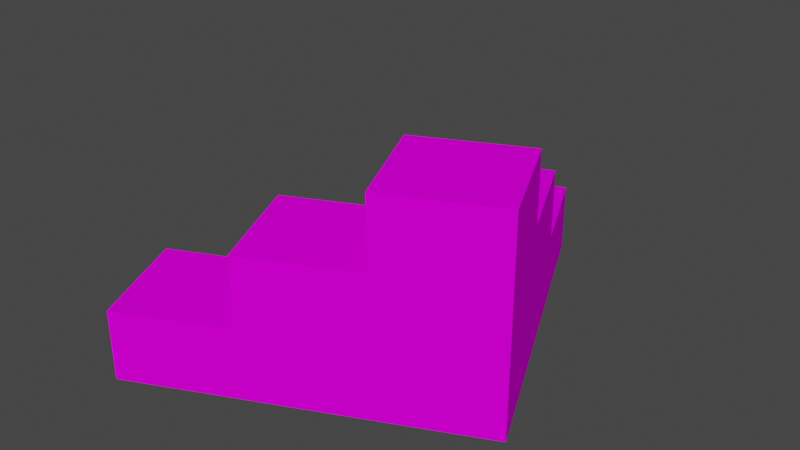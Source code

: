 # Source: fra_box2.blend  (saved by Blender 3.3.6; exported with 4.5.12 LTS)
import bpy
from mathutils import Matrix  # noqa: F401  (used for matrix-valued properties, if any)

bpy.ops.wm.read_factory_settings(use_empty=True)
scene = bpy.context.scene
scene.name = 'Scene'

# ---- collections
col_collection = bpy.data.collections.new('Collection'); scene.collection.children.link(col_collection)

# ---- images (referenced by path relative to the original .blend; pixels are not part of the script)
import os
ASSET_DIR = os.environ.get("B2B_ASSET_DIR", "")  # directory of the original .blend (textures are referenced by path, not embedded)
HERE = os.path.dirname(os.path.abspath(__file__))  # packed textures are extracted next to this script under _unpacked/

def load_image(name, relpath, width, height, colorspace="sRGB"):
    """Load a texture the original file referenced (path relative to the .blend, or extracted next to this script)."""
    p = next((c for c in (os.path.join(HERE, relpath), os.path.join(ASSET_DIR, relpath)) if relpath and os.path.exists(c)), "")
    if p:
        img = bpy.data.images.load(p, check_existing=True)
        img.name = name
    else:  # same state as the original file: an image datablock whose file is absent (Cycles renders it pink)
        img = bpy.data.images.new(name, width, height)
        img.source = "FILE"
        img.filepath = "//" + (relpath or name)
    img.colorspace_settings.name = colorspace
    return img
img_level1_64box2_png_001 = load_image('level1_64box2.png.001', 'level1_64box2.png', 1024, 1024, 'sRGB')
img_level1_64box1_png_001 = load_image('level1_64box1.png.001', 'level1_64box1.png', 1024, 1024, 'sRGB')

# ---- materials (node trees are filled in below, after node groups)
mat_level1_64box2 = bpy.data.materials.new('level1_64box2')
mat_level1_64box2.alpha_threshold = 0.0
mat_level1_64box2.use_transparent_shadow = False
mat_level1_64box2.diffuse_color = (1.0, 1.0, 1.0, 1.0)
mat_level1_64box2.roughness = 0.5
mat_level1_64box1 = bpy.data.materials.new('level1_64box1')
mat_level1_64box1.alpha_threshold = 0.0
mat_level1_64box1.use_transparent_shadow = False
mat_level1_64box1.diffuse_color = (1.0, 1.0, 1.0, 1.0)
mat_level1_64box1.roughness = 0.5

# ---- material node trees
mat_level1_64box2.use_nodes = True; mat_level1_64box2.node_tree.nodes.clear()
_N = mat_level1_64box2.node_tree.nodes; _L = mat_level1_64box2.node_tree.links
n0 = _N.new('ShaderNodeBsdfDiffuse'); n0.name = 'Diffuse BSDF'; n0.location = (0, 0)
n1 = _N.new('ShaderNodeTexImage'); n1.name = 'Image Texture'; n1.location = (0, 0)
n1.image = img_level1_64box2_png_001
n2 = _N.new('ShaderNodeOutputMaterial'); n2.name = 'Material Output'; n2.location = (0, 0)
_L.new(n0.outputs[0], n2.inputs[0])
_L.new(n1.outputs[0], n0.inputs[0])
n2.is_active_output = True
mat_level1_64box1.use_nodes = True; mat_level1_64box1.node_tree.nodes.clear()
_N = mat_level1_64box1.node_tree.nodes; _L = mat_level1_64box1.node_tree.links
n0 = _N.new('ShaderNodeBsdfDiffuse'); n0.name = 'Diffuse BSDF'; n0.location = (0, 0)
n1 = _N.new('ShaderNodeTexImage'); n1.name = 'Image Texture'; n1.location = (0, 0)
n1.image = img_level1_64box1_png_001
n2 = _N.new('ShaderNodeOutputMaterial'); n2.name = 'Material Output'; n2.location = (0, 0)
_L.new(n0.outputs[0], n2.inputs[0])
_L.new(n1.outputs[0], n0.inputs[0])
n2.is_active_output = True

# ---- world
world_world = bpy.data.worlds.new('World'); scene.world = world_world
world_world.use_nodes = True; world_world.node_tree.nodes.clear()
_N = world_world.node_tree.nodes; _L = world_world.node_tree.links
n0 = _N.new('ShaderNodeOutputWorld'); n0.name = 'World Output'; n0.location = (300, 300)
n1 = _N.new('ShaderNodeBackground'); n1.name = 'Background'; n1.location = (10, 300)
n1.inputs[0].default_value = (0.05088, 0.05088, 0.05088, 1.0)
_L.new(n1.outputs[0], n0.inputs[0])
n0.is_active_output = True
world_world.color = (0.05088, 0.05088, 0.05088)
world_world.use_sun_shadow = False
world_world.sun_shadow_jitter_overblur = 0.0

# ---- meshes
me_track1_pmd0_mesh_006 = bpy.data.meshes.new('track1.PMD0.mesh.006')
me_track1_pmd0_mesh_006.from_pydata([(6.862, 19.17, 0.0), (6.862, 19.17, 8.719), (0.7761, 32.22, 8.719), (0.7761, 32.22, 0.0), (6.862, 19.17, 17.44), (-6.189, 13.09, 17.44), (-6.189, 13.09, 8.719), (-6.189, 13.09, 0.0), (-12.27, 26.14, 0.0), (-12.27, 26.14, 8.719), (-13.15, -6.048, 8.719), (-13.15, -6.048, 17.44), (-7.068, -19.1, 17.44), (-7.068, -19.1, 8.719), (12.95, 6.123, 17.44), (-0.1033, 0.03761, 17.44), (5.982, -13.01, 17.44), (12.95, 6.123, 0.0), (19.03, -6.928, 0.0), (19.03, -6.928, 17.44), (12.95, 6.123, 26.16), (-0.1033, 0.03761, 26.16), (-20.12, -25.18, 8.719), (-26.21, -12.13, 8.719), (-7.068, -19.1, 0.0), (-20.12, -25.18, 0.0), (-13.15, -6.048, 0.0), (-26.21, -12.13, 0.0), (5.982, -13.01, 26.16), (19.03, -6.928, 26.16), (-0.1033, 0.03761, 0.0), (5.982, -13.01, 0.0)], [], [(0, 3, 2, 1), (1, 6, 5, 4), (6, 9, 8, 7), (10, 13, 12, 11), (1, 2, 9, 6), (5, 15, 14, 4), (12, 16, 15, 11), (17, 14, 19, 18), (15, 21, 20, 14), (10, 23, 22, 13), (13, 22, 25, 24), (26, 27, 23, 10), (16, 19, 29, 28), (3, 8, 9, 2), (6, 30, 15, 5), (16, 28, 21, 15), (14, 17, 1, 4), (1, 17, 0), (13, 31, 16, 12), (7, 30, 6), (15, 30, 10, 11), (31, 18, 19, 16), (14, 20, 29, 19), (10, 30, 26), (24, 31, 13), (27, 25, 22, 23), (20, 21, 28, 29)])
me_track1_pmd0_mesh_006.polygons.foreach_set('material_index', [0, 0, 0, 0, 0, 0, 0, 0, 0, 0, 0, 0, 0, 1, 1, 1, 1, 1, 1, 1, 1, 1, 1, 1, 1, 1, 1])
_uv = me_track1_pmd0_mesh_006.uv_layers.new(name='UVMap')
_uv.uv.foreach_set('vector', [0.0, 0.0, 1.0, 0.0, 1.0, 1.0, 0.0, 1.0, 0.0, 1.003, 1.0, 1.003, 1.0, 2.0, 0.0, 2.0, 1.0, 1.0, 0.0, 1.0, 0.0, 0.0, 1.0, 0.0, 0.0, 1.003, 1.0, 1.003, 1.0, 2.0, 0.0, 2.0, 10.0, -0.02805, 9.0, -0.02806, 9.0, -0.00167, 10.0, -0.001534, 10.0, -0.02805, 9.0, -0.02806, 9.0, -0.00167, 10.0, -0.001534, 10.0, -0.02805, 9.0, -0.02806, 9.0, -0.00167, 10.0, -0.001534, 1.0, -1.0, 1.0, 1.0, 0.0, 1.0, 0.0, -1.0, 1.0, 0.0, 1.0, 1.0, 0.0, 1.0, 0.0, 0.0, 10.0, -0.02805, 9.0, -0.02806, 9.0, -0.00167, 10.0, -0.001534, 1.0, 1.0, 0.0, 1.0, 0.0, 0.0, 1.0, 0.0, 0.0, 0.0, 1.0, 0.0, 1.0, 1.0, 0.0, 1.0, 0.0, 0.005776, 1.0, 0.005778, 1.0, 0.9942, 0.0, 0.9942, 0.0, 0.0, 1.0, 0.0, 1.0, 1.0, 0.0, 1.0, 0.0, 1.003, 1.0, 0.005778, 1.0, 2.0, 0.0, 2.0, 1.0, 0.0, 1.0, 1.0, 0.0, 1.0, 0.0, 0.0, 0.0, 2.0, 0.0, 0.005776, 1.0, 1.003, 1.0, 2.0, 1.0, 1.003, 0.0, 0.005776, 1.0, 0.005776, 0.0, 1.003, 1.0, 0.005778, 1.0, 2.0, 0.0, 2.0, 0.0, 0.005776, 1.0, 0.005778, 0.0, 1.003, 0.0, 2.0, 0.0, 0.005776, 1.0, 1.003, 1.0, 2.0, 0.0, 0.0, 1.0, 0.0, 1.0, 2.0, 0.0, 2.0, 1.0, 0.0, 1.0, 1.0, 0.0, 1.0, 0.0, 0.0, 1.0, 1.003, 0.0, 0.005776, 1.0, 0.005776, 0.0, 0.005776, 1.0, 0.005778, 0.0, 1.003, 0.0, 0.0, 1.0, 0.0, 1.0, 1.0, 0.0, 1.0, 8.333, -0.01051, 8.333, -0.01931, 8.0, -0.01931, 8.0, -0.01056])
me_track1_pmd0_mesh_006.materials.append(mat_level1_64box2)
me_track1_pmd0_mesh_006.materials.append(mat_level1_64box1)
me_track1_pmd0_mesh_006.use_remesh_preserve_volume = False
me_track1_pmd0_mesh_006.use_remesh_preserve_attributes = False
me_track1_pmd0_mesh_006.use_mirror_vertex_groups = False
me_track1_pmd0_mesh_006.update()

# ---- objects
ob_main = bpy.data.objects.new('main', me_track1_pmd0_mesh_006)

# ---- transforms, parenting, visibility, modifiers, constraints
ob_main.location = (0.0, 0.0, 0.0)
ob_main.lineart.crease_threshold = 0.0

# ---- collection membership
col_collection.objects.link(ob_main)

# ---- scene / render settings (as saved in the file)
scene.frame_start = 1; scene.frame_end = 250; scene.frame_set(1)
scene.render.engine = 'BLENDER_EEVEE_NEXT'
scene.cycles.sampling_pattern = 'TABULATED_SOBOL'
scene.cycles.use_light_tree = False
scene.view_settings.view_transform = 'Filmic'
bpy.context.view_layer.update()

# ---- added for rendering (the .blend has no active camera and no usable light): camera, sun
cam_auto = bpy.data.cameras.new('AutoCamera')
cam_auto.lens = 50.0
cam_auto.sensor_width = 36.0
cam_auto.clip_end = 1260.53
ob_auto_camera = bpy.data.objects.new('AutoCamera', cam_auto)
scene.collection.objects.link(ob_auto_camera)
ob_auto_camera.location = (68.2397, -82.6706, 70.5384)
ob_auto_camera.rotation_euler = (1.09748, -7.21219e-08, 0.694738)
scene.camera = ob_auto_camera
light_auto_sun = bpy.data.lights.new('AutoSun', 'SUN')
light_auto_sun.energy = 3.0
light_auto_sun.angle = 0.0523599
ob_auto_sun = bpy.data.objects.new('AutoSun', light_auto_sun)
scene.collection.objects.link(ob_auto_sun)
ob_auto_sun.rotation_euler = (0.872665, 0.174533, 0.523599)
bpy.context.view_layer.update()
